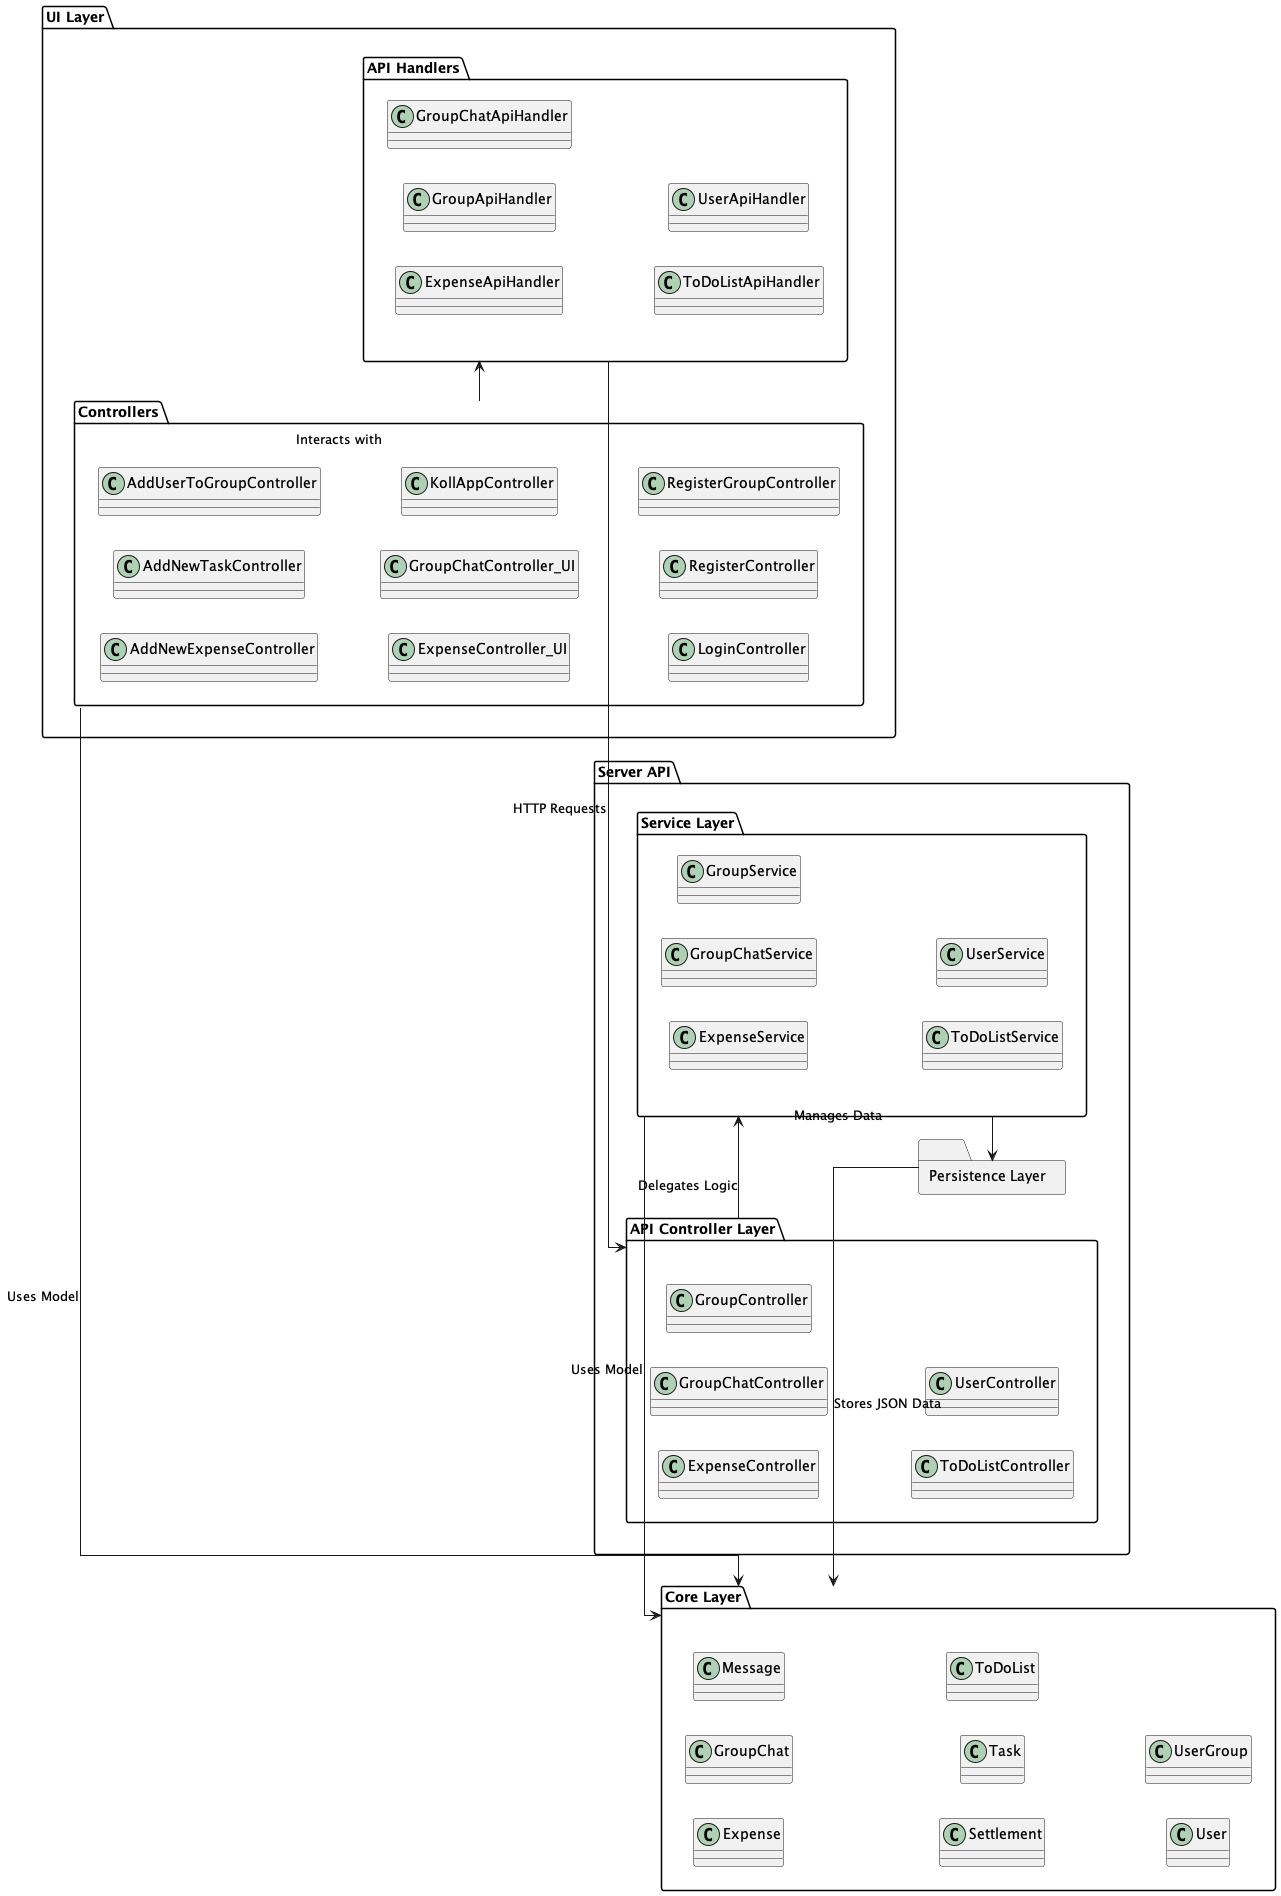

The diagram above was rendered by PlantUML. Its source (embedded in the PNG):
@startuml KollApp Improved Architecture Diagram

skinparam linetype ortho
skinparam packageStyle rectangle
skinparam defaultTextAlignment center

left to right direction

folder "UI Layer" {
    
    folder "Controllers" {
        class AddNewExpenseController
        class AddNewTaskController
        class AddUserToGroupController
        class ExpenseController_UI
        class GroupChatController_UI
        class KollAppController
        class LoginController
        class RegisterController
        class RegisterGroupController
    }
    folder "API Handlers" {
        class ExpenseApiHandler
        class GroupApiHandler
        class GroupChatApiHandler
        class ToDoListApiHandler
        class UserApiHandler
    }  
}

folder "Core Layer" {
    class Expense
    class GroupChat
    class Message
    class Settlement
    class Task
    class ToDoList
    class User
    class UserGroup
}

folder "Server API" {
    folder "API Controller Layer" {
        class ExpenseController
        class GroupChatController
        class GroupController
        class ToDoListController
        class UserController
    }

    folder "Service Layer" {
        class ExpenseService
        class GroupChatService
        class GroupService
        class ToDoListService
        class UserService
    }

    folder "Persistence Layer" {
    }
}

"Controllers" -down-> "API Handlers" : Interacts with
"API Handlers" -down-> "API Controller Layer" : HTTP Requests
"API Controller Layer" -left-> "Service Layer" : Delegates Logic
"Service Layer" -down-> "Persistence Layer" : Manages Data

"Controllers" -right-> "Core Layer" : Uses Model
"Service Layer" -left-> "Core Layer" : Uses Model
"Persistence Layer" -up-> "Core Layer" : Stores JSON Data

@enduml